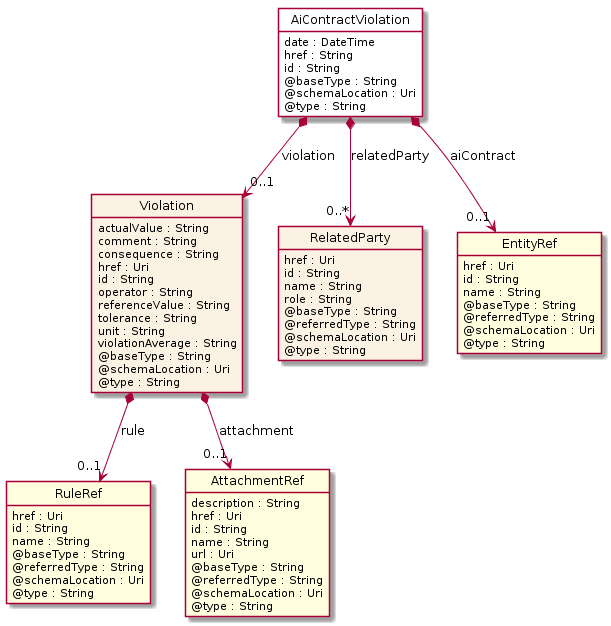

The diagram above was rendered by PlantUML. Its source (embedded in the PNG):
@startuml
hide circle
hide methods
hide stereotype
show <<Enumeration>> stereotype
skinparam class {
   BackgroundColor<<Enumeration>> #E6F5F7
   BackgroundColor<<Ref>> #FFFFE0
   BackgroundColor<<Pivot>> #FFFFFFF
   BackgroundColor #FCF2E3
}

class AiContractViolation  <<Pivot>> {
    date : DateTime
    href : String
    id : String
    @baseType : String
    @schemaLocation : Uri
    @type : String
}

class Violation  {
    actualValue : String
    comment : String
    consequence : String
    href : Uri
    id : String
    operator : String
    referenceValue : String
    tolerance : String
    unit : String
    violationAverage : String
    @baseType : String
    @schemaLocation : Uri
    @type : String
}

class RuleRef  <<Ref>> {
    href : Uri
    id : String
    name : String
    @baseType : String
    @referredType : String
    @schemaLocation : Uri
    @type : String
}

class AttachmentRef  <<Ref>> {
    description : String
    href : Uri
    id : String
    name : String
    url : Uri
    @baseType : String
    @referredType : String
    @schemaLocation : Uri
    @type : String
}

class RelatedParty  {
    href : Uri
    id : String
    name : String
    role : String
    @baseType : String
    @referredType : String
    @schemaLocation : Uri
    @type : String
}

class EntityRef  <<Ref>> {
    href : Uri
    id : String
    name : String
    @baseType : String
    @referredType : String
    @schemaLocation : Uri
    @type : String
}

AiContractViolation *-->  "0..*" RelatedParty : relatedParty

AiContractViolation *-->  "0..1" EntityRef : aiContract

AiContractViolation *-->  "0..1" Violation : violation

Violation *-->  "0..1" RuleRef : rule

Violation *-->  "0..1" AttachmentRef : attachment

@enduml